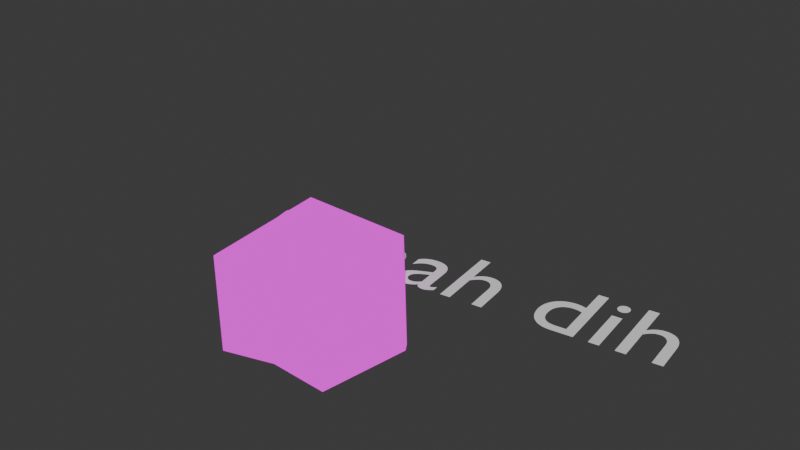 # Source: Flesh_Mound.blend  (saved by Blender 5.0.119; exported with 4.5.12 LTS)
import bpy
from mathutils import Matrix  # noqa: F401  (used for matrix-valued properties, if any)

bpy.ops.wm.read_factory_settings(use_empty=True)
scene = bpy.context.scene
scene.name = 'Scene'

# ---- collections
col_collection = bpy.data.collections.new('Collection'); scene.collection.children.link(col_collection)

# ---- images (referenced by path relative to the original .blend; pixels are not part of the script)
import os
ASSET_DIR = os.environ.get("B2B_ASSET_DIR", "")  # directory of the original .blend (textures are referenced by path, not embedded)
HERE = os.path.dirname(os.path.abspath(__file__))  # packed textures are extracted next to this script under _unpacked/

def load_image(name, relpath, width, height, colorspace="sRGB"):
    """Load a texture the original file referenced (path relative to the .blend, or extracted next to this script)."""
    p = next((c for c in (os.path.join(HERE, relpath), os.path.join(ASSET_DIR, relpath)) if relpath and os.path.exists(c)), "")
    if p:
        img = bpy.data.images.load(p, check_existing=True)
        img.name = name
    else:  # same state as the original file: an image datablock whose file is absent (Cycles renders it pink)
        img = bpy.data.images.new(name, width, height)
        img.source = "FILE"
        img.filepath = "//" + (relpath or name)
    img.colorspace_settings.name = colorspace
    return img
img_bake = load_image('Bake', 'FleshMoundTexture.png', 1024, 1024, 'sRGB')

# ---- materials (node trees are filled in below, after node groups)
mat_flesh = bpy.data.materials.new('flesh')

# ---- material node trees
mat_flesh.use_nodes = True; mat_flesh.node_tree.nodes.clear()
_N = mat_flesh.node_tree.nodes; _L = mat_flesh.node_tree.links
n0 = _N.new('ShaderNodeBsdfPrincipled'); n0.name = 'Principled BSDF'; n0.location = (-246, -283)
n1 = _N.new('ShaderNodeOutputMaterial'); n1.name = 'Material Output'; n1.location = (1632, 210)
n2 = _N.new('ShaderNodeTexVoronoi'); n2.name = 'Voronoi Texture'; n2.location = (-935, 132)
n2.width = 155
n2.inputs[2].default_value = 2.1
n3 = _N.new('ShaderNodeNewGeometry'); n3.name = 'Geometry'; n3.location = (-2103, 102)
n4 = _N.new('ShaderNodeValToRGB'); n4.name = 'Color Ramp'; n4.location = (-693, 100)
while len(n4.color_ramp.elements) > 1: n4.color_ramp.elements.remove(n4.color_ramp.elements[-1])
n4.color_ramp.elements[0].position = 0.0; n4.color_ramp.elements[0].color = (0.1268, 0.06765, 0.07921, 1.0)
_e = n4.color_ramp.elements.new(0.3545); _e.color = (0.1533, 0.04392, 0.02601, 1.0)
_e = n4.color_ramp.elements.new(0.8568); _e.color = (0.04968, 0.004213, 0.002936, 1.0)
_e = n4.color_ramp.elements.new(1.0); _e.color = (0.1015, 0.007772, 0.002968, 1.0)
n5 = _N.new('ShaderNodeTexVoronoi'); n5.name = 'Voronoi Texture.001'; n5.location = (-940, 420)
n5.width = 155
n5.feature = 'DISTANCE_TO_EDGE'
n5.inputs[2].default_value = 2.1
n6 = _N.new('ShaderNodeMix'); n6.name = 'Mix'; n6.location = (373, 264)
n6.data_type = 'RGBA'
n7 = _N.new('ShaderNodeBsdfPrincipled'); n7.name = 'Principled BSDF.001'; n7.location = (1226, -12)
n7.inputs[2].default_value = 0.5773
n8 = _N.new('ShaderNodeTexNoise'); n8.name = 'Noise Texture'; n8.location = (-865, 746)
n8.width = 145
n8.inputs[2].default_value = 5.2
n8.inputs[3].default_value = 2.6
n9 = _N.new('ShaderNodeMix'); n9.name = 'Mix.001'; n9.location = (-174, 620)
n9.data_type = 'RGBA'
n9.inputs[6].default_value = (0.03228, 0.005859, 0.0, 1.0)
n9.inputs[7].default_value = (0.04299, 0.00471, 0.003734, 1.0)
n10 = _N.new('ShaderNodeFloatCurve'); n10.name = 'Float Curve'; n10.location = (-540, 401)
_c = n10.mapping.curves[0]
while len(_c.points) > 2: _c.points.remove(_c.points[-1])
_c.points[0].location = (0.0, 0.0); _c.points[0].handle_type = 'AUTO'
_c.points[1].location = (0.29545, 0.7875); _c.points[1].handle_type = 'AUTO'
_p = _c.points.new(1.0, 1.0); _p.handle_type = 'AUTO'
n10.mapping.update()
n11 = _N.new('ShaderNodeTexVoronoi'); n11.name = 'Voronoi Texture.002'; n11.location = (-1721, 1047)
n11.width = 155
n11.feature = 'DISTANCE_TO_EDGE'
n11.inputs[2].default_value = 2.5
n11.inputs[3].default_value = 15.0
n11.inputs[4].default_value = 0.6
n11.inputs[5].default_value = 2.8
n12 = _N.new('ShaderNodeFloatCurve'); n12.name = 'Float Curve.001'; n12.location = (-1352, 1106)
_c = n12.mapping.curves[0]
while len(_c.points) > 2: _c.points.remove(_c.points[-1])
_c.points[0].location = (0.0, 0.0); _c.points[0].handle_type = 'AUTO'
_c.points[1].location = (0.17273, 0.725); _c.points[1].handle_type = 'AUTO'
_p = _c.points.new(0.41364, 1.0); _p.handle_type = 'AUTO'
_p = _c.points.new(1.0, 1.0); _p.handle_type = 'AUTO'
n12.mapping.update()
n13 = _N.new('ShaderNodeMix'); n13.name = 'Mix.002'; n13.location = (746, 242)
n13.data_type = 'RGBA'
n13.inputs[6].default_value = (0.01049, 0.0, 0.003924, 1.0)
n14 = _N.new('ShaderNodeGamma'); n14.name = 'Gamma'; n14.location = (939, 220)
n14.inputs[1].default_value = 0.82
n15 = _N.new('ShaderNodeTexImage'); n15.name = 'Image Texture'; n15.location = (946, 628)
n15.image = img_bake
n15.interpolation = 'Closest'
n16 = _N.new('ShaderNodeHueSaturation'); n16.name = 'Hue/Saturation/Value'; n16.location = (1384, 531)
n16.inputs[0].default_value = 2.067
n16.inputs[1].default_value = 2.0
_L.new(n3.outputs[0], n2.inputs[0])
_L.new(n2.outputs[1], n4.inputs[0])
_L.new(n3.outputs[0], n5.inputs[0])
_L.new(n4.outputs[0], n6.inputs[7])
_L.new(n3.outputs[0], n8.inputs[0])
_L.new(n8.outputs[0], n9.inputs[0])
_L.new(n9.outputs[2], n6.inputs[6])
_L.new(n10.outputs[0], n6.inputs[0])
_L.new(n5.outputs[0], n10.inputs[1])
_L.new(n3.outputs[0], n11.inputs[0])
_L.new(n11.outputs[0], n12.inputs[1])
_L.new(n12.outputs[0], n13.inputs[0])
_L.new(n6.outputs[2], n13.inputs[7])
_L.new(n13.outputs[2], n14.inputs[0])
_L.new(n15.outputs[0], n16.inputs[4])
_L.new(n15.outputs[0], n1.inputs[0])
n1.is_active_output = True

# ---- world
world_world = bpy.data.worlds.new('World'); scene.world = world_world
world_world.use_nodes = True; world_world.node_tree.nodes.clear()
_N = world_world.node_tree.nodes; _L = world_world.node_tree.links
n0 = _N.new('ShaderNodeOutputWorld'); n0.name = 'World Output'; n0.location = (200, 100)
n1 = _N.new('ShaderNodeBackground'); n1.name = 'Background'; n1.location = (-200, 100)
n1.inputs[0].default_value = (0.05088, 0.05088, 0.05088, 1.0)
_L.new(n1.outputs[0], n0.inputs[0])
n0.is_active_output = True
world_world.color = (0.05088, 0.05088, 0.05088)
world_world.sun_shadow_jitter_overblur = 0.0

# ---- meshes
me_cylinder = bpy.data.meshes.new('Cylinder')
me_cylinder.from_pydata([(0.01825, 0.7535, 0.01281), (0.02877, 0.7939, 0.2886), (0.712, 0.2991, -0.02725), (0.7291, 0.5482, 0.2564), (0.5657, -0.311, -0.05269), (0.7215, -0.4985, 0.3489), (-0.05696, -0.7247, -0.08951), (-0.0127, -0.9092, 0.2699), (-0.6189, -0.3954, 0.07831), (-0.7979, -0.438, 0.2575), (-0.6079, 0.2372, -0.01776), (-0.7867, 0.456, 0.2525), (0.5311, 0.3097, 0.6912), (0.01657, 0.5995, 0.6952), (0.511, -0.2554, 0.6634), (0.009429, -0.6866, 0.6032), (-0.5267, -0.395, 0.6344), (-0.4798, 0.2827, 0.7123), (0.1633, 0.1587, 1.641), (-0.06063, 0.1961, 1.627), (0.2709, -0.08021, 1.631), (-0.09567, -0.2295, 1.51), (-0.2406, -0.1153, 1.657), (-0.193, 0.1214, 1.565), (0.09716, -0.1089, 1.731), (-0.007513, -0.01051, 0.8491)], [], [(0, 1, 3, 2), (2, 3, 5, 4), (4, 5, 7, 6), (6, 7, 9, 8), (7, 5, 14, 15), (8, 9, 11, 10), (10, 11, 1, 0), (14, 12, 18, 20), (1, 11, 17, 13), (9, 7, 15, 16), (5, 3, 12, 14), (11, 9, 16, 17), (3, 1, 13, 12), (17, 16, 22, 23), (15, 14, 20, 21), (12, 13, 19, 18), (13, 17, 23, 19), (16, 15, 21, 22), (18, 19, 24), (19, 23, 24), (23, 22, 24), (22, 21, 24), (21, 20, 24), (20, 18, 24), (0, 2, 25), (2, 4, 25), (4, 6, 25), (6, 8, 25), (8, 10, 25), (10, 0, 25)])
me_cylinder.polygons.foreach_set('use_smooth', [True] * 30)
_uv = me_cylinder.uv_layers.new(name='UVMap')
_uv.uv.foreach_set('vector', [0.01865, 0.1902, 0.07853, 0.1943, 0.08393, 0.3342, 0.02939, 0.3847, 0.02939, 0.3847, 0.08393, 0.3342, 0.17, 0.5105, 0.07166, 0.5105, 0.7316, 0.7237, 0.6282, 0.7316, 0.6555, 0.5703, 0.7316, 0.557, 0.7316, 0.557, 0.6555, 0.5703, 0.6263, 0.4087, 0.6762, 0.4074, 0.6555, 0.5703, 0.6282, 0.7316, 0.5335, 0.706, 0.5789, 0.5782, 0.6762, 0.4074, 0.6263, 0.4087, 0.5473, 0.256, 0.6328, 0.2656, 0.02151, 0.01953, 0.1018, 0.02093, 0.07853, 0.1943, 0.01865, 0.1902, 0.2289, 0.4314, 0.1845, 0.3236, 0.3763, 0.2514, 0.3978, 0.2998, 0.07853, 0.1943, 0.1018, 0.02093, 0.206, 0.08598, 0.1695, 0.2008, 0.6263, 0.4087, 0.6555, 0.5703, 0.5789, 0.5782, 0.5475, 0.4561, 0.17, 0.5105, 0.08393, 0.3342, 0.1845, 0.3236, 0.2289, 0.4314, 0.5473, 0.256, 0.6263, 0.4087, 0.5475, 0.4561, 0.4595, 0.3472, 0.08393, 0.3342, 0.07853, 0.1943, 0.1695, 0.2008, 0.1845, 0.3236, 0.4595, 0.3472, 0.5475, 0.4561, 0.3458, 0.5274, 0.3189, 0.48, 0.5789, 0.5782, 0.5335, 0.706, 0.33, 0.6297, 0.3761, 0.559, 0.1845, 0.3236, 0.1695, 0.2008, 0.374, 0.2063, 0.3763, 0.2514, 0.1695, 0.2008, 0.206, 0.08598, 0.3782, 0.1721, 0.374, 0.2063, 0.5475, 0.4561, 0.5789, 0.5782, 0.3761, 0.559, 0.3458, 0.5274, 0.3763, 0.2514, 0.374, 0.2063, 0.4357, 0.2553, 0.374, 0.2063, 0.3782, 0.1721, 0.4357, 0.2553, 0.3189, 0.48, 0.3458, 0.5274, 0.3095, 0.5873, 0.3458, 0.5274, 0.3761, 0.559, 0.3095, 0.5873, 0.3761, 0.559, 0.33, 0.6297, 0.3095, 0.5873, 0.3978, 0.2998, 0.3763, 0.2514, 0.4357, 0.2553, 0.02097, 0.6853, 0.2202, 0.6064, 0.1789, 0.8046, 0.2202, 0.6064, 0.3468, 0.7176, 0.1789, 0.8046, 0.3468, 0.7176, 0.3468, 0.9137, 0.1789, 0.8046, 0.3468, 0.9137, 0.1796, 0.982, 0.1789, 0.8046, 0.1796, 0.982, 0.01998, 0.8995, 0.1789, 0.8046, 0.01998, 0.8995, 0.02097, 0.6853, 0.1789, 0.8046])
me_cylinder.materials.append(mat_flesh)
me_cylinder.update()
me_cube_013 = bpy.data.meshes.new('Cube.013')
me_cube_013.from_pydata([(-0.2218, -0.2218, -2.0), (-0.3599, -0.3599, 0.0), (-0.2218, 0.2218, -2.0), (-0.3599, 0.3599, 0.0), (0.2218, -0.2218, -2.0), (0.3599, -0.3599, 0.0), (0.2218, 0.2218, -2.0), (0.3599, 0.3599, 0.0), (-6.147e-08, 0.0, 0.1864), (-9.238e-08, 3.359e-08, -2.133)], [], [(0, 1, 3, 2), (2, 3, 7, 6), (6, 7, 5, 4), (4, 5, 1, 0), (7, 3, 8), (3, 1, 8), (1, 5, 8), (5, 7, 8), (2, 6, 9), (6, 4, 9), (4, 0, 9), (0, 2, 9)])
me_cube_013.polygons.foreach_set('use_smooth', [True] * 12)
_uv = me_cube_013.uv_layers.new(name='UVMap')
_uv.uv.foreach_set('vector', [0.5477, 0.7944, 0.4158, 0.777, 0.4176, 0.7301, 0.5556, 0.7651, 0.2826, 0.01908, 0.4243, 0.01908, 0.4148, 0.06585, 0.2829, 0.04844, 0.2829, 0.04844, 0.4148, 0.06585, 0.4129, 0.1127, 0.2749, 0.07773, 0.548, 0.8237, 0.4063, 0.8237, 0.4158, 0.777, 0.5477, 0.7944, 0.4148, 0.06585, 0.4243, 0.01908, 0.4466, 0.06963, 0.4176, 0.7301, 0.4158, 0.777, 0.384, 0.7732, 0.4158, 0.777, 0.4063, 0.8237, 0.384, 0.7732, 0.4129, 0.1127, 0.4148, 0.06585, 0.4466, 0.06963, 0.2826, 0.01908, 0.2829, 0.04844, 0.2626, 0.04591, 0.2829, 0.04844, 0.2749, 0.07773, 0.2626, 0.04591, 0.548, 0.8237, 0.5477, 0.7944, 0.5679, 0.7969, 0.5477, 0.7944, 0.5556, 0.7651, 0.5679, 0.7969])
me_cube_013.materials.append(mat_flesh)
me_cube_013.update()
me_cube_014 = bpy.data.meshes.new('Cube.014')
me_cube_014.from_pydata([(-0.1325, -0.1325, -1.195), (-0.215, -0.215, -1.92e-07), (-0.1325, 0.1325, -1.195), (-0.215, 0.215, -1.92e-07), (0.1325, -0.1325, -1.195), (0.215, -0.215, -1.92e-07), (0.1325, 0.1325, -1.195), (0.215, 0.215, -1.92e-07), (-4.064e-08, -6.624e-16, 0.1114), (-5.911e-08, 2.007e-08, -1.274)], [], [(0, 1, 3, 2), (2, 3, 7, 6), (6, 7, 5, 4), (4, 5, 1, 0), (7, 3, 8), (3, 1, 8), (1, 5, 8), (5, 7, 8), (2, 6, 9), (6, 4, 9), (4, 0, 9), (0, 2, 9)])
me_cube_014.polygons.foreach_set('use_smooth', [True] * 12)
_uv = me_cube_014.uv_layers.new(name='UVMap')
_uv.uv.foreach_set('vector', [0.8799, 0.2577, 0.8695, 0.3365, 0.8415, 0.3354, 0.8624, 0.253, 0.5191, 0.9191, 0.4345, 0.9191, 0.4402, 0.8912, 0.519, 0.9016, 0.519, 0.9016, 0.4402, 0.8912, 0.4413, 0.8632, 0.5237, 0.8841, 0.8974, 0.2576, 0.8974, 0.3422, 0.8695, 0.3365, 0.8799, 0.2577, 0.4402, 0.8912, 0.4345, 0.9191, 0.4212, 0.8889, 0.8415, 0.3354, 0.8695, 0.3365, 0.8672, 0.3555, 0.8695, 0.3365, 0.8974, 0.3422, 0.8672, 0.3555, 0.4413, 0.8632, 0.4402, 0.8912, 0.4212, 0.8889, 0.5191, 0.9191, 0.519, 0.9016, 0.5311, 0.9031, 0.519, 0.9016, 0.5237, 0.8841, 0.5311, 0.9031, 0.8974, 0.2576, 0.8799, 0.2577, 0.8814, 0.2456, 0.8799, 0.2577, 0.8624, 0.253, 0.8814, 0.2456])
me_cube_014.materials.append(mat_flesh)
me_cube_014.update()
me_cube_015 = bpy.data.meshes.new('Cube.015')
me_cube_015.from_pydata([(-0.2218, -0.2218, -2.0), (-0.3599, -0.3599, 0.0), (-0.2218, 0.2218, -2.0), (-0.3599, 0.3599, 0.0), (0.2218, -0.2218, -2.0), (0.3599, -0.3599, 0.0), (0.2218, 0.2218, -2.0), (0.3599, 0.3599, 0.0), (-6.147e-08, 0.0, 0.1864), (-9.238e-08, 3.359e-08, -2.133)], [], [(0, 1, 3, 2), (2, 3, 7, 6), (6, 7, 5, 4), (4, 5, 1, 0), (7, 3, 8), (3, 1, 8), (1, 5, 8), (5, 7, 8), (2, 6, 9), (6, 4, 9), (4, 0, 9), (0, 2, 9)])
me_cube_015.polygons.foreach_set('use_smooth', [True] * 12)
_uv = me_cube_015.uv_layers.new(name='UVMap')
_uv.uv.foreach_set('vector', [0.8377, 0.4346, 0.8203, 0.5665, 0.7734, 0.5647, 0.8084, 0.4267, 0.5723, 0.04851, 0.5723, 0.1902, 0.5255, 0.1806, 0.5429, 0.04876, 0.5429, 0.04876, 0.5255, 0.1806, 0.4786, 0.1788, 0.5136, 0.04082, 0.8671, 0.4344, 0.8671, 0.576, 0.8203, 0.5665, 0.8377, 0.4346, 0.5255, 0.1806, 0.5723, 0.1902, 0.5217, 0.2124, 0.7734, 0.5647, 0.8203, 0.5665, 0.8165, 0.5983, 0.8203, 0.5665, 0.8671, 0.576, 0.8165, 0.5983, 0.4786, 0.1788, 0.5255, 0.1806, 0.5217, 0.2124, 0.5723, 0.04851, 0.5429, 0.04876, 0.5454, 0.02852, 0.5429, 0.04876, 0.5136, 0.04082, 0.5454, 0.02852, 0.8671, 0.4344, 0.8377, 0.4346, 0.8403, 0.4144, 0.8377, 0.4346, 0.8084, 0.4267, 0.8403, 0.4144])
me_cube_015.materials.append(mat_flesh)
me_cube_015.update()
me_cube_016 = bpy.data.meshes.new('Cube.016')
me_cube_016.from_pydata([(-0.1325, -0.1325, -1.195), (-0.215, -0.215, -1.92e-07), (-0.1325, 0.1325, -1.195), (-0.215, 0.215, -1.92e-07), (0.1325, -0.1325, -1.195), (0.215, -0.215, -1.92e-07), (0.1325, 0.1325, -1.195), (0.215, 0.215, -1.92e-07), (-4.064e-08, -6.624e-16, 0.1114), (-5.911e-08, 2.007e-08, -1.274)], [], [(0, 1, 3, 2), (2, 3, 7, 6), (6, 7, 5, 4), (4, 5, 1, 0), (7, 3, 8), (3, 1, 8), (1, 5, 8), (5, 7, 8), (2, 6, 9), (6, 4, 9), (4, 0, 9), (0, 2, 9)])
me_cube_016.polygons.foreach_set('use_smooth', [True] * 12)
_uv = me_cube_016.uv_layers.new(name='UVMap')
_uv.uv.foreach_set('vector', [0.9495, 0.7193, 0.9495, 0.8039, 0.9215, 0.7982, 0.9319, 0.7195, 0.9319, 0.7195, 0.9215, 0.7982, 0.8935, 0.7972, 0.9144, 0.7147, 0.6709, 0.9278, 0.5863, 0.9278, 0.592, 0.8998, 0.6707, 0.9102, 0.6707, 0.9102, 0.592, 0.8998, 0.593, 0.8718, 0.6755, 0.8927, 0.8935, 0.7972, 0.9215, 0.7982, 0.9193, 0.8172, 0.9215, 0.7982, 0.9495, 0.8039, 0.9193, 0.8172, 0.593, 0.8718, 0.592, 0.8998, 0.573, 0.8976, 0.592, 0.8998, 0.5863, 0.9278, 0.573, 0.8976, 0.9319, 0.7195, 0.9144, 0.7147, 0.9334, 0.7074, 0.6709, 0.9278, 0.6707, 0.9102, 0.6828, 0.9118, 0.6707, 0.9102, 0.6755, 0.8927, 0.6828, 0.9118, 0.9495, 0.7193, 0.9319, 0.7195, 0.9334, 0.7074])
me_cube_016.materials.append(mat_flesh)
me_cube_016.update()
me_cube_017 = bpy.data.meshes.new('Cube.017')
me_cube_017.from_pydata([(-0.2218, -0.2218, -2.0), (-0.3599, -0.3599, 0.0), (-0.2218, 0.2218, -2.0), (-0.3599, 0.3599, 0.0), (0.2218, -0.2218, -2.0), (0.3599, -0.3599, 0.0), (0.2218, 0.2218, -2.0), (0.3599, 0.3599, 0.0), (-6.147e-08, 0.0, 0.1864), (-9.238e-08, 3.359e-08, -2.133)], [], [(0, 1, 3, 2), (2, 3, 7, 6), (6, 7, 5, 4), (4, 5, 1, 0), (7, 3, 8), (3, 1, 8), (1, 5, 8), (5, 7, 8), (2, 6, 9), (6, 4, 9), (4, 0, 9), (0, 2, 9)])
me_cube_017.polygons.foreach_set('use_smooth', [True] * 12)
_uv = me_cube_017.uv_layers.new(name='UVMap')
_uv.uv.foreach_set('vector', [0.7727, 0.233, 0.7553, 0.3649, 0.7084, 0.3631, 0.7434, 0.2251, 0.9148, 0.03984, 0.9148, 0.1815, 0.868, 0.172, 0.8854, 0.04009, 0.8854, 0.04009, 0.868, 0.172, 0.8211, 0.1702, 0.8561, 0.03215, 0.8021, 0.2328, 0.8021, 0.3744, 0.7553, 0.3649, 0.7727, 0.233, 0.868, 0.172, 0.9148, 0.1815, 0.8642, 0.2038, 0.7084, 0.3631, 0.7553, 0.3649, 0.7515, 0.3967, 0.7553, 0.3649, 0.8021, 0.3744, 0.7515, 0.3967, 0.8211, 0.1702, 0.868, 0.172, 0.8642, 0.2038, 0.9148, 0.03984, 0.8854, 0.04009, 0.888, 0.01985, 0.8854, 0.04009, 0.8561, 0.03215, 0.888, 0.01985, 0.8021, 0.2328, 0.7727, 0.233, 0.7752, 0.2128, 0.7727, 0.233, 0.7434, 0.2251, 0.7752, 0.2128])
me_cube_017.materials.append(mat_flesh)
me_cube_017.update()
me_cube_018 = bpy.data.meshes.new('Cube.018')
me_cube_018.from_pydata([(-0.1325, -0.1325, -1.195), (-0.215, -0.215, -1.92e-07), (-0.1325, 0.1325, -1.195), (-0.215, 0.215, -1.92e-07), (0.1325, -0.1325, -1.195), (0.215, -0.215, -1.92e-07), (0.1325, 0.1325, -1.195), (0.215, 0.215, -1.92e-07), (-4.064e-08, -6.624e-16, 0.1114), (-5.911e-08, 2.007e-08, -1.274)], [], [(0, 1, 3, 2), (2, 3, 7, 6), (6, 7, 5, 4), (4, 5, 1, 0), (7, 3, 8), (3, 1, 8), (1, 5, 8), (5, 7, 8), (2, 6, 9), (6, 4, 9), (4, 0, 9), (0, 2, 9)])
me_cube_018.polygons.foreach_set('use_smooth', [True] * 12)
_uv = me_cube_018.uv_layers.new(name='UVMap')
_uv.uv.foreach_set('vector', [0.7077, 0.8281, 0.6231, 0.8281, 0.6288, 0.8001, 0.7076, 0.8105, 0.7076, 0.8105, 0.6288, 0.8001, 0.6299, 0.7721, 0.7123, 0.793, 0.7505, 0.1181, 0.7505, 0.03349, 0.7784, 0.03918, 0.768, 0.118, 0.768, 0.118, 0.7784, 0.03918, 0.8064, 0.04026, 0.7855, 0.1227, 0.6299, 0.7721, 0.6288, 0.8001, 0.6098, 0.7979, 0.6288, 0.8001, 0.6231, 0.8281, 0.6098, 0.7979, 0.8064, 0.04026, 0.7784, 0.03918, 0.7807, 0.02019, 0.7784, 0.03918, 0.7505, 0.03349, 0.7807, 0.02019, 0.7076, 0.8105, 0.7123, 0.793, 0.7197, 0.812, 0.7505, 0.1181, 0.768, 0.118, 0.7665, 0.1301, 0.768, 0.118, 0.7855, 0.1227, 0.7665, 0.1301, 0.7077, 0.8281, 0.7076, 0.8105, 0.7197, 0.812])
me_cube_018.materials.append(mat_flesh)
me_cube_018.update()
me_cube_019 = bpy.data.meshes.new('Cube.019')
me_cube_019.from_pydata([(-0.2218, -0.2218, -2.0), (-0.3599, -0.3599, 0.0), (-0.2218, 0.2218, -2.0), (-0.3599, 0.3599, 0.0), (0.2218, -0.2218, -2.0), (0.3599, -0.3599, 0.0), (0.2218, 0.2218, -2.0), (0.3599, 0.3599, 0.0), (-6.147e-08, 0.0, 0.1864), (-9.238e-08, 3.359e-08, -2.133)], [], [(0, 1, 3, 2), (2, 3, 7, 6), (6, 7, 5, 4), (4, 5, 1, 0), (7, 3, 8), (3, 1, 8), (1, 5, 8), (5, 7, 8), (2, 6, 9), (6, 4, 9), (4, 0, 9), (0, 2, 9)])
me_cube_019.polygons.foreach_set('use_smooth', [True] * 12)
_uv = me_cube_019.uv_layers.new(name='UVMap')
_uv.uv.foreach_set('vector', [0.8563, 0.6945, 0.8563, 0.8362, 0.8095, 0.8266, 0.8269, 0.6947, 0.8269, 0.6947, 0.8095, 0.8266, 0.7626, 0.8248, 0.7976, 0.6868, 0.7088, 0.03984, 0.7088, 0.1815, 0.6621, 0.172, 0.6795, 0.04009, 0.6795, 0.04009, 0.6621, 0.172, 0.6152, 0.1702, 0.6502, 0.03215, 0.7626, 0.8248, 0.8095, 0.8266, 0.8057, 0.8584, 0.8095, 0.8266, 0.8563, 0.8362, 0.8057, 0.8584, 0.6152, 0.1702, 0.6621, 0.172, 0.6583, 0.2038, 0.6621, 0.172, 0.7088, 0.1815, 0.6583, 0.2038, 0.8269, 0.6947, 0.7976, 0.6868, 0.8294, 0.6745, 0.7088, 0.03984, 0.6795, 0.04009, 0.682, 0.01985, 0.6795, 0.04009, 0.6502, 0.03215, 0.682, 0.01985, 0.8563, 0.6945, 0.8269, 0.6947, 0.8294, 0.6745])
me_cube_019.materials.append(mat_flesh)
me_cube_019.update()
me_cube_020 = bpy.data.meshes.new('Cube.020')
me_cube_020.from_pydata([(-0.1325, -0.1325, -1.195), (-0.215, -0.215, -1.92e-07), (-0.1325, 0.1325, -1.195), (-0.215, 0.215, -1.92e-07), (0.1325, -0.1325, -1.195), (0.215, -0.215, -1.92e-07), (0.1325, 0.1325, -1.195), (0.215, 0.215, -1.92e-07), (-4.064e-08, -6.624e-16, 0.1114), (-5.911e-08, 2.007e-08, -1.274)], [], [(0, 1, 3, 2), (2, 3, 7, 6), (6, 7, 5, 4), (4, 5, 1, 0), (7, 3, 8), (3, 1, 8), (1, 5, 8), (5, 7, 8), (2, 6, 9), (6, 4, 9), (4, 0, 9), (0, 2, 9)])
me_cube_020.polygons.foreach_set('use_smooth', [True] * 12)
_uv = me_cube_020.uv_layers.new(name='UVMap')
_uv.uv.foreach_set('vector', [0.9287, 0.9233, 0.8499, 0.9129, 0.851, 0.8849, 0.9334, 0.9058, 0.03213, 0.551, 0.1168, 0.551, 0.1111, 0.579, 0.03228, 0.5686, 0.03228, 0.5686, 0.1111, 0.579, 0.11, 0.607, 0.02754, 0.5861, 0.9289, 0.9408, 0.8442, 0.9408, 0.8499, 0.9129, 0.9287, 0.9233, 0.1111, 0.579, 0.1168, 0.551, 0.1301, 0.5812, 0.851, 0.8849, 0.8499, 0.9129, 0.8309, 0.9106, 0.8499, 0.9129, 0.8442, 0.9408, 0.8309, 0.9106, 0.11, 0.607, 0.1111, 0.579, 0.1301, 0.5812, 0.03213, 0.551, 0.03228, 0.5686, 0.02019, 0.5671, 0.03228, 0.5686, 0.02754, 0.5861, 0.02019, 0.5671, 0.9289, 0.9408, 0.9287, 0.9233, 0.9408, 0.9248, 0.9287, 0.9233, 0.9334, 0.9058, 0.9408, 0.9248])
me_cube_020.materials.append(mat_flesh)
me_cube_020.update()

# ---- curves / text
txt_text = bpy.data.curves.new('Text', 'FONT')
txt_text.dimensions = '2D'
txt_text.body = 'mah dih'
arm_armature = bpy.data.armatures.new('Armature')  # bones are not reproduced

# ---- objects
ob_cylinder = bpy.data.objects.new('Cylinder', me_cylinder)
ob_armature = bpy.data.objects.new('Armature', arm_armature)
ob_cube_002 = bpy.data.objects.new('Cube.002', me_cube_013)
ob_cube_003 = bpy.data.objects.new('Cube.003', me_cube_014)
ob_cube_004 = bpy.data.objects.new('Cube.004', me_cube_015)
ob_cube_005 = bpy.data.objects.new('Cube.005', me_cube_016)
ob_cube_006 = bpy.data.objects.new('Cube.006', me_cube_017)
ob_cube_007 = bpy.data.objects.new('Cube.007', me_cube_018)
ob_cube_008 = bpy.data.objects.new('Cube.008', me_cube_019)
ob_cube_009 = bpy.data.objects.new('Cube.009', me_cube_020)
ob_empty = bpy.data.objects.new('Empty', None)
ob_empty_001 = bpy.data.objects.new('Empty.001', None)
ob_empty_002 = bpy.data.objects.new('Empty.002', None)
ob_empty_003 = bpy.data.objects.new('Empty.003', None)
ob_empty_004 = bpy.data.objects.new('Empty.004', None)
ob_text = bpy.data.objects.new('Text', txt_text)

# ---- transforms, parenting, visibility, modifiers, constraints
ob_cylinder.parent = ob_armature
ob_cylinder.matrix_parent_inverse = Matrix(((1.0, -0.0, 0.0, -0.0), (-0.0, 0.0, 1.0, -1.845), (0.0, -1.0, 0.0, -0.0), (0.0, 0.0, -0.0, 1.0)))
ob_cylinder.location = (0.0, 0.0, 0.9392)
ob_armature.parent = ob_empty_004
ob_armature.matrix_parent_inverse = Matrix(((1.0, -0.0, 0.0, -0.0), (-0.0, 1.0, -0.0, 0.0), (0.0, -0.0, 1.0, -1.0), (-0.0, 0.0, -0.0, 1.0)))
ob_armature.location = (0.0, 0.0, 0.365)
ob_armature.rotation_euler = (0.0, -0.0, 0.7854)
ob_cube_002.parent = ob_armature
ob_cube_002.matrix_parent_inverse = Matrix(((1.327e-14, 0.9989, 0.04736, -0.05306), (-1.0, 1.328e-14, 1.165e-16, -1.365), (-5.127e-16, -0.04736, 0.9989, -1.119), (0.0, -0.0, -0.0, 1.0)))
ob_cube_002.location = (-0.6, 5.96e-08, 1.12)
ob_cube_002.rotation_euler = (1.571, -0.0, 1.571)
ob_cube_002.scale = (0.3826, 0.3826, 0.3826)
ob_cube_003.parent = ob_armature
ob_cube_003.matrix_parent_inverse = Matrix(((-2.605e-07, 0.9989, 0.04736, -0.05306), (-1.0, -2.607e-07, -1.776e-15, -1.822), (1.235e-08, -0.04736, 0.9989, -1.119), (0.0, 0.0, -0.0, 1.0)))
ob_cube_003.location = (-1.365, 0.0, 1.12)
ob_cube_003.rotation_euler = (1.571, -0.0, 1.571)
ob_cube_003.scale = (0.3826, 0.3826, 0.3826)
ob_cube_004.parent = ob_armature
ob_cube_004.matrix_parent_inverse = Matrix(((0.9989, 1.459e-08, 0.04736, -0.05306), (-1.46e-08, 1.0, -9.437e-16, -1.365), (-0.04736, -6.917e-10, 0.9989, -1.119), (0.0, -0.0, -0.0, 1.0)))
ob_cube_004.location = (5.96e-08, 0.6, 1.12)
ob_cube_004.rotation_euler = (1.571, -0.0, 0.0)
ob_cube_004.scale = (0.3826, 0.3826, 0.3826)
ob_cube_005.parent = ob_armature
ob_cube_005.matrix_parent_inverse = Matrix(((0.9989, 4.07e-08, 0.04736, -0.05306), (-4.074e-08, 1.0, -6.661e-16, -1.822), (-0.04736, -1.93e-09, 0.9989, -1.119), (0.0, -0.0, -0.0, 1.0)))
ob_cube_005.location = (1.192e-07, 1.365, 1.12)
ob_cube_005.rotation_euler = (1.571, -0.0, 0.0)
ob_cube_005.scale = (0.3826, 0.3826, 0.3826)
ob_cube_006.parent = ob_armature
ob_cube_006.matrix_parent_inverse = Matrix(((-4.512e-07, -0.9989, 0.04736, -0.05306), (1.0, -4.517e-07, -4.974e-14, -1.365), (2.139e-08, 0.04736, 0.9989, -1.119), (-0.0, 0.0, -0.0, 1.0)))
ob_cube_006.location = (0.6, -5.96e-08, 1.12)
ob_cube_006.rotation_euler = (1.571, -0.0, -1.571)
ob_cube_006.scale = (0.3826, 0.3826, 0.3826)
ob_cube_007.parent = ob_armature
ob_cube_007.matrix_parent_inverse = Matrix(((4.948e-07, -0.9989, 0.04736, -0.05307), (1.0, 4.953e-07, -5.684e-14, -1.822), (-2.346e-08, 0.04736, 0.9989, -1.119), (-0.0, -0.0, -0.0, 1.0)))
ob_cube_007.location = (1.365, -2.384e-07, 1.12)
ob_cube_007.rotation_euler = (1.571, -0.0, -1.571)
ob_cube_007.scale = (0.3826, 0.3826, 0.3826)
ob_cube_008.parent = ob_armature
ob_cube_008.matrix_parent_inverse = Matrix(((-0.9989, 6.697e-07, 0.04736, -0.05306), (-6.705e-07, -1.0, 8.455e-13, -1.365), (0.04736, -3.176e-08, 0.9989, -1.119), (0.0, 0.0, -0.0, 1.0)))
ob_cube_008.location = (-5.96e-08, -0.6, 1.12)
ob_cube_008.rotation_euler = (1.571, -0.0, -3.142)
ob_cube_008.scale = (0.3826, 0.3826, 0.3826)
ob_cube_009.parent = ob_armature
ob_cube_009.matrix_parent_inverse = Matrix(((-0.9989, -6.002e-07, 0.04736, -0.05307), (6.008e-07, -1.0, 9.397e-13, -1.822), (0.04736, 2.846e-08, 0.9989, -1.119), (-0.0, 0.0, -0.0, 1.0)))
ob_cube_009.location = (-3.576e-07, -1.365, 1.12)
ob_cube_009.rotation_euler = (1.571, -0.0, -3.142)
ob_cube_009.scale = (0.3826, 0.3826, 0.3826)
ob_empty.parent = ob_empty_004
ob_empty.matrix_parent_inverse = Matrix(((1.0, -0.0, 0.0, -0.0), (-0.0, 1.0, -0.0, 0.0), (0.0, -0.0, 1.0, -1.0), (-0.0, 0.0, -0.0, 1.0)))
ob_empty.location = (0.7299, 0.7299, 0.0)
ob_empty.rotation_euler = (0.0, -0.0, 0.7854)
ob_empty.empty_display_type = 'SPHERE'
ob_empty.empty_display_size = 0.1
ob_empty_001.parent = ob_empty_004
ob_empty_001.matrix_parent_inverse = Matrix(((1.0, -0.0, 0.0, -0.0), (-0.0, 1.0, -0.0, 0.0), (0.0, -0.0, 1.0, -1.0), (-0.0, 0.0, -0.0, 1.0)))
ob_empty_001.location = (-0.7299, 0.7299, 0.0)
ob_empty_001.rotation_euler = (0.0, -0.0, 0.7854)
ob_empty_001.empty_display_type = 'SPHERE'
ob_empty_001.empty_display_size = 0.1
ob_empty_002.parent = ob_empty_004
ob_empty_002.matrix_parent_inverse = Matrix(((1.0, -0.0, 0.0, -0.0), (-0.0, 1.0, -0.0, 0.0), (0.0, -0.0, 1.0, -1.0), (-0.0, 0.0, -0.0, 1.0)))
ob_empty_002.location = (-0.7299, -0.7299, 0.0)
ob_empty_002.rotation_euler = (0.0, -0.0, 0.7854)
ob_empty_002.empty_display_type = 'SPHERE'
ob_empty_002.empty_display_size = 0.1
ob_empty_003.parent = ob_empty_004
ob_empty_003.matrix_parent_inverse = Matrix(((1.0, -0.0, 0.0, -0.0), (-0.0, 1.0, -0.0, 0.0), (0.0, -0.0, 1.0, -1.0), (-0.0, 0.0, -0.0, 1.0)))
ob_empty_003.location = (0.7299, -0.7299, 0.0)
ob_empty_003.rotation_euler = (0.0, -0.0, 0.7854)
ob_empty_003.empty_display_type = 'SPHERE'
ob_empty_003.empty_display_size = 0.1
ob_empty_004.location = (0.0, 0.0, 1.0)
ob_empty_004.empty_display_type = 'CUBE'
ob_text.location = (0.01809, -0.01521, 0.4432)
ob_text.rotation_euler = (0.0, -0.0, 0.1198)

# ---- collection membership
col_collection.objects.link(ob_cylinder)
col_collection.objects.link(ob_armature)
col_collection.objects.link(ob_cube_002)
col_collection.objects.link(ob_cube_003)
col_collection.objects.link(ob_cube_004)
col_collection.objects.link(ob_cube_005)
col_collection.objects.link(ob_cube_006)
col_collection.objects.link(ob_cube_007)
col_collection.objects.link(ob_cube_008)
col_collection.objects.link(ob_cube_009)
col_collection.objects.link(ob_empty)
col_collection.objects.link(ob_empty_001)
col_collection.objects.link(ob_empty_002)
col_collection.objects.link(ob_empty_003)
col_collection.objects.link(ob_empty_004)
col_collection.objects.link(ob_text)

# ---- scene / render settings (as saved in the file)
scene.frame_start = 1; scene.frame_end = 250; scene.frame_set(124)
scene.render.engine = 'CYCLES'
scene.render.bake_bias = 0.0
scene.render.bake_samples = 0
scene.cycles.sampling_pattern = 'TABULATED_SOBOL'
scene.cycles.bake_type = 'EMIT'
scene.eevee.use_volume_custom_range = False
bpy.context.view_layer.update()

# ---- added for rendering (the .blend has no active camera and no usable light): camera, sun
cam_auto = bpy.data.cameras.new('AutoCamera')
cam_auto.lens = 50.0
cam_auto.sensor_width = 36.0
cam_auto.clip_end = 1000.0
ob_auto_camera = bpy.data.objects.new('AutoCamera', cam_auto)
scene.collection.objects.link(ob_auto_camera)
ob_auto_camera.location = (5.95804, -5.99691, 5.01848)
ob_auto_camera.rotation_euler = (1.09748, -7.21219e-08, 0.694738)
scene.camera = ob_auto_camera
light_auto_sun = bpy.data.lights.new('AutoSun', 'SUN')
light_auto_sun.energy = 3.0
light_auto_sun.angle = 0.0523599
ob_auto_sun = bpy.data.objects.new('AutoSun', light_auto_sun)
scene.collection.objects.link(ob_auto_sun)
ob_auto_sun.rotation_euler = (0.872665, 0.174533, 0.523599)
bpy.context.view_layer.update()
